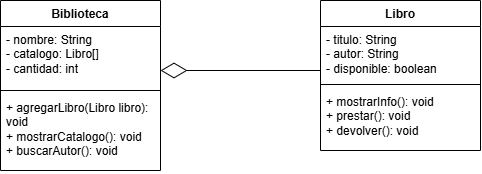

The diagram above was exported from draw.io. Its source (the exported page's mxGraphModel, read from the mxfile embedded in the PNG):
<mxGraphModel dx="1173" dy="597" grid="1" gridSize="10" guides="1" tooltips="1" connect="1" arrows="1" fold="1" page="1" pageScale="1" pageWidth="827" pageHeight="1169" math="0" shadow="0">
  <root>
    <mxCell id="0" />
    <mxCell id="1" parent="0" />
    <mxCell id="lz0yPk_I_H7SqHBBMwtL-2" parent="1" style="swimlane;fontStyle=1;align=center;verticalAlign=top;childLayout=stackLayout;horizontal=1;startSize=26;horizontalStack=0;resizeParent=1;resizeParentMax=0;resizeLast=0;collapsible=1;marginBottom=0;whiteSpace=wrap;html=1;" value="Biblioteca" vertex="1">
      <mxGeometry height="170" width="160" x="60" y="40" as="geometry" />
    </mxCell>
    <mxCell id="lz0yPk_I_H7SqHBBMwtL-3" parent="lz0yPk_I_H7SqHBBMwtL-2" style="text;strokeColor=none;fillColor=none;align=left;verticalAlign=top;spacingLeft=4;spacingRight=4;overflow=hidden;rotatable=0;points=[[0,0.5],[1,0.5]];portConstraint=eastwest;whiteSpace=wrap;html=1;" value="- nombre: String&lt;div&gt;- catalogo: Libro[]&lt;br&gt;&lt;/div&gt;&lt;div&gt;- cantidad: int&lt;/div&gt;" vertex="1">
      <mxGeometry height="60" width="160" y="26" as="geometry" />
    </mxCell>
    <mxCell id="lz0yPk_I_H7SqHBBMwtL-4" parent="lz0yPk_I_H7SqHBBMwtL-2" style="line;strokeWidth=1;fillColor=none;align=left;verticalAlign=middle;spacingTop=-1;spacingLeft=3;spacingRight=3;rotatable=0;labelPosition=right;points=[];portConstraint=eastwest;strokeColor=inherit;labelPerimeter=1;" value="" vertex="1">
      <mxGeometry height="8" width="160" y="86" as="geometry" />
    </mxCell>
    <mxCell id="lz0yPk_I_H7SqHBBMwtL-5" parent="lz0yPk_I_H7SqHBBMwtL-2" style="text;strokeColor=none;fillColor=none;align=left;verticalAlign=top;spacingLeft=4;spacingRight=4;overflow=hidden;rotatable=0;points=[[0,0.5],[1,0.5]];portConstraint=eastwest;whiteSpace=wrap;html=1;" value="+ agregarLibro(Libro libro): void&lt;div&gt;+ mostrarCatalogo(): void&lt;/div&gt;&lt;div&gt;+ buscarAutor(): void&amp;nbsp;&lt;/div&gt;" vertex="1">
      <mxGeometry height="76" width="160" y="94" as="geometry" />
    </mxCell>
    <mxCell id="lz0yPk_I_H7SqHBBMwtL-6" parent="1" style="swimlane;fontStyle=1;align=center;verticalAlign=top;childLayout=stackLayout;horizontal=1;startSize=26;horizontalStack=0;resizeParent=1;resizeParentMax=0;resizeLast=0;collapsible=1;marginBottom=0;whiteSpace=wrap;html=1;" value="Libro" vertex="1">
      <mxGeometry height="150" width="160" x="380" y="40" as="geometry" />
    </mxCell>
    <mxCell id="lz0yPk_I_H7SqHBBMwtL-7" parent="lz0yPk_I_H7SqHBBMwtL-6" style="text;strokeColor=none;fillColor=none;align=left;verticalAlign=top;spacingLeft=4;spacingRight=4;overflow=hidden;rotatable=0;points=[[0,0.5],[1,0.5]];portConstraint=eastwest;whiteSpace=wrap;html=1;" value="- titulo: String&lt;div&gt;- autor: String&lt;/div&gt;&lt;div&gt;- disponible: boolean&lt;/div&gt;" vertex="1">
      <mxGeometry height="54" width="160" y="26" as="geometry" />
    </mxCell>
    <mxCell id="lz0yPk_I_H7SqHBBMwtL-8" parent="lz0yPk_I_H7SqHBBMwtL-6" style="line;strokeWidth=1;fillColor=none;align=left;verticalAlign=middle;spacingTop=-1;spacingLeft=3;spacingRight=3;rotatable=0;labelPosition=right;points=[];portConstraint=eastwest;strokeColor=inherit;labelPerimeter=1;" value="" vertex="1">
      <mxGeometry height="8" width="160" y="80" as="geometry" />
    </mxCell>
    <mxCell id="lz0yPk_I_H7SqHBBMwtL-9" parent="lz0yPk_I_H7SqHBBMwtL-6" style="text;strokeColor=none;fillColor=none;align=left;verticalAlign=top;spacingLeft=4;spacingRight=4;overflow=hidden;rotatable=0;points=[[0,0.5],[1,0.5]];portConstraint=eastwest;whiteSpace=wrap;html=1;" value="&lt;div&gt;+ mostrarInfo(): void&lt;/div&gt;+ prestar(): void&lt;div&gt;+ devolver(): void&lt;/div&gt;" vertex="1">
      <mxGeometry height="62" width="160" y="88" as="geometry" />
    </mxCell>
    <mxCell id="cH4Ky5TLLbL-mEgv1tXo-1" edge="1" parent="1" style="endArrow=diamondThin;endFill=0;endSize=24;html=1;rounded=0;defaultLabelBackgroundColor=page;" value="">
      <mxGeometry relative="1" width="160" as="geometry">
        <mxPoint x="380" y="110" as="sourcePoint" />
        <mxPoint x="220" y="110" as="targetPoint" />
      </mxGeometry>
    </mxCell>
  </root>
</mxGraphModel>